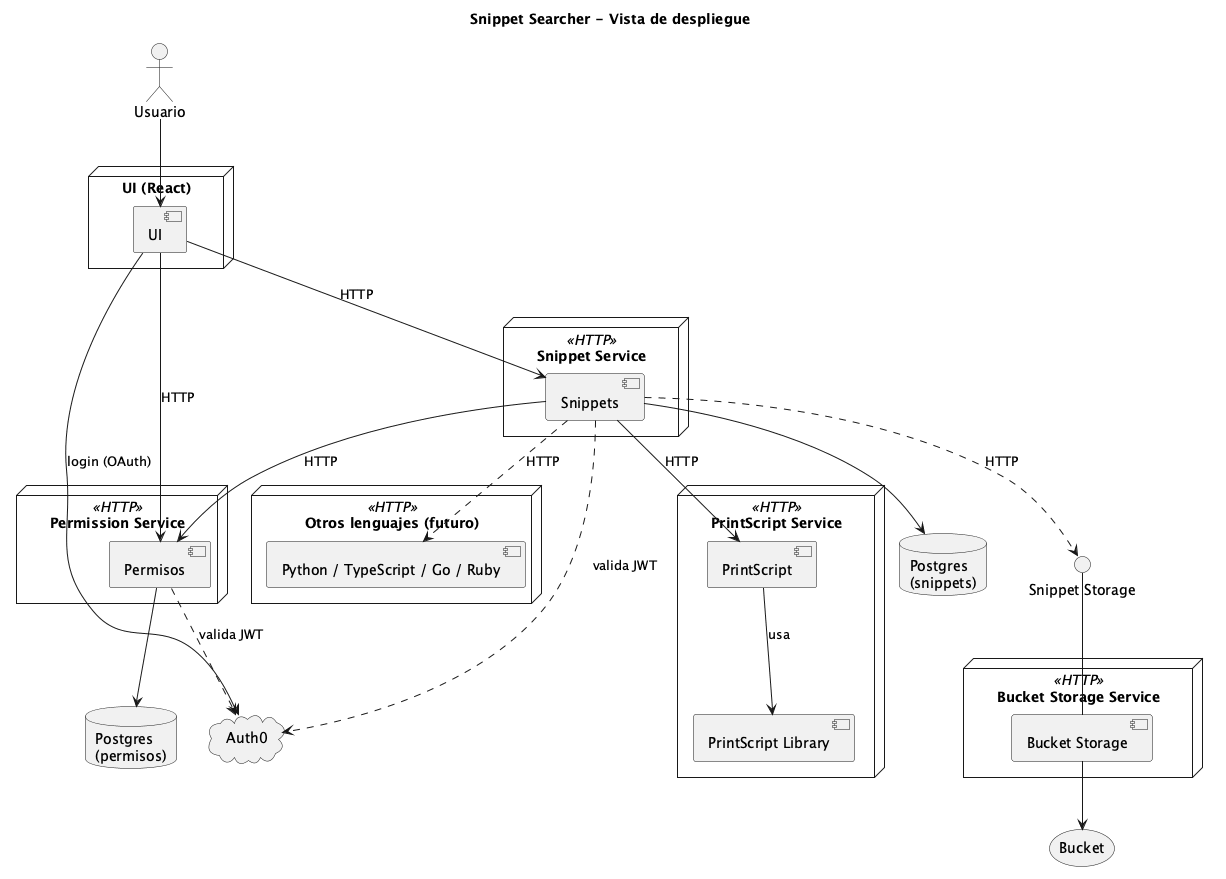

The diagram above was rendered by PlantUML. Its source (embedded in the PNG):
@startuml componentes-despliegue
' Vista de despliegue: cada módulo corre como un servicio independiente
' que expone una API HTTP, con su propia base de datos cuando la necesita.
' El código de los snippets se guarda en un bucket, no en Postgres.
' Solo Snippets usa el Snippet Storage: a los lenguajes les manda el código.

title Snippet Searcher - Vista de despliegue
skinparam componentStyle uml2

actor Usuario

cloud "Auth0" as Auth0

node "UI (React)" as UINode {
  component UI
}

node "Permission Service" <<HTTP>> {
  component Permisos
}
database "Postgres\n(permisos)" as PermDB

node "Snippet Service" <<HTTP>> {
  component Snippets
}
database "Postgres\n(snippets)" as SnipDB

node "PrintScript Service" <<HTTP>> as PSNode {
  component PrintScript
  component "PrintScript Library" as PSLib
}

node "Otros lenguajes (futuro)" <<HTTP>> as OtrosNode {
  component "Python / TypeScript / Go / Ruby" as Otros
}

interface "Snippet Storage" as Storage
node "Bucket Storage Service" <<HTTP>> {
  component "Bucket Storage" as BucketSvc
}
storage "Bucket" as Bucket

Usuario --> UI
UI --> Auth0 : login (OAuth)
UI --> Snippets : HTTP
UI --> Permisos : HTTP

Snippets --> Permisos : HTTP
Snippets --> PrintScript : HTTP
Snippets ..> Otros : HTTP
Snippets --> SnipDB
Permisos --> PermDB

PrintScript --> PSLib : usa

Snippets ..> Storage : HTTP

BucketSvc -up- Storage
BucketSvc --> Bucket

Snippets ..> Auth0 : valida JWT
Permisos ..> Auth0 : valida JWT

@enduml